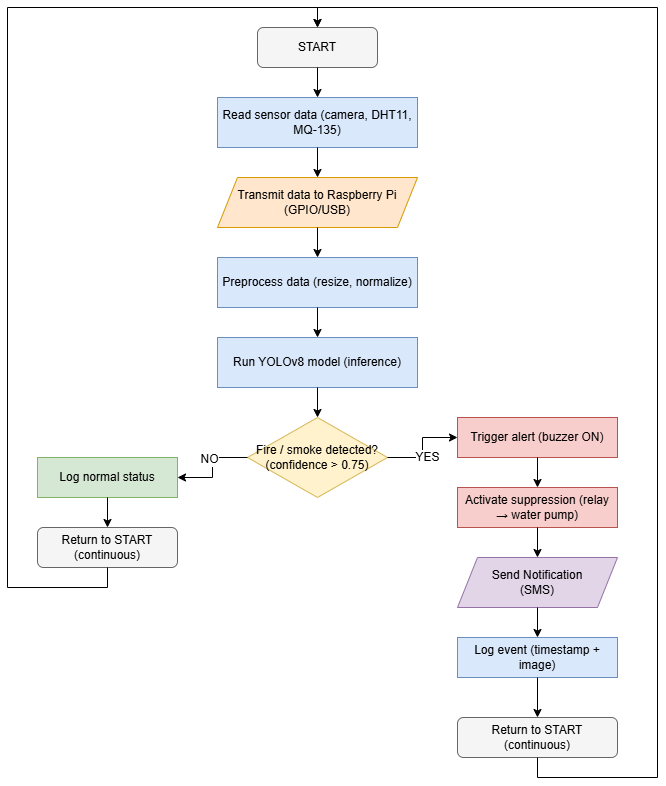

The diagram above was exported from draw.io. Its source (the exported page's mxGraphModel, read from the mxfile embedded in the PNG):
<mxGraphModel dx="1414" dy="2066" grid="1" gridSize="10" guides="1" tooltips="1" connect="1" arrows="1" fold="1" page="1" pageScale="1" pageWidth="827" pageHeight="1169" math="0" shadow="0">
  <root>
    <mxCell id="0" />
    <mxCell id="1" parent="0" />
    <mxCell id="start" parent="1" style="rounded=1;whiteSpace=wrap;html=1;fillColor=#f5f5f5;strokeColor=#666666;" value="START" vertex="1">
      <mxGeometry height="40" width="120" x="320" y="20" as="geometry" />
    </mxCell>
    <mxCell id="read" parent="1" style="rounded=0;whiteSpace=wrap;html=1;fillColor=#dae8fc;strokeColor=#6c8ebf;" value="Read sensor data (camera, DHT11, MQ-135)" vertex="1">
      <mxGeometry height="50" width="200" x="280" y="90" as="geometry" />
    </mxCell>
    <mxCell id="transmit" parent="1" style="shape=parallelogram;perimeter=parallelogramPerimeter;whiteSpace=wrap;html=1;fixedSize=1;fillColor=#ffe6cc;strokeColor=#d79b00;" value="Transmit data to Raspberry Pi (GPIO/USB)" vertex="1">
      <mxGeometry height="50" width="200" x="280" y="170" as="geometry" />
    </mxCell>
    <mxCell id="preprocess" parent="1" style="rounded=0;whiteSpace=wrap;html=1;fillColor=#dae8fc;strokeColor=#6c8ebf;" value="Preprocess data (resize, normalize)" vertex="1">
      <mxGeometry height="50" width="200" x="280" y="250" as="geometry" />
    </mxCell>
    <mxCell id="yolo" parent="1" style="rounded=0;whiteSpace=wrap;html=1;fillColor=#dae8fc;strokeColor=#6c8ebf;" value="Run YOLOv8 model (inference)" vertex="1">
      <mxGeometry height="50" width="200" x="280" y="330" as="geometry" />
    </mxCell>
    <mxCell id="decision" parent="1" style="rhombus;whiteSpace=wrap;html=1;fillColor=#fff2cc;strokeColor=#d6b656;" value="Fire / smoke detected? (confidence &gt; 0.75)" vertex="1">
      <mxGeometry height="80" width="140" x="310" y="410" as="geometry" />
    </mxCell>
    <mxCell id="alert" parent="1" style="rounded=0;whiteSpace=wrap;html=1;fillColor=#f8cecc;strokeColor=#b85450;" value="Trigger alert (buzzer ON)" vertex="1">
      <mxGeometry height="40" width="160" x="520" y="410" as="geometry" />
    </mxCell>
    <mxCell id="suppress" parent="1" style="rounded=0;whiteSpace=wrap;html=1;fillColor=#f8cecc;strokeColor=#b85450;" value="Activate suppression (relay → water pump)" vertex="1">
      <mxGeometry height="40" width="160" x="520" y="480" as="geometry" />
    </mxCell>
    <mxCell id="iot" parent="1" style="shape=parallelogram;perimeter=parallelogramPerimeter;whiteSpace=wrap;html=1;fixedSize=1;fillColor=#e1d5e7;strokeColor=#9673a6;" value="Send Notification&lt;div&gt;(SMS)&lt;/div&gt;" vertex="1">
      <mxGeometry height="50" width="160" x="520" y="550" as="geometry" />
    </mxCell>
    <mxCell id="log" parent="1" style="rounded=0;whiteSpace=wrap;html=1;fillColor=#dae8fc;strokeColor=#6c8ebf;" value="Log event (timestamp + image)" vertex="1">
      <mxGeometry height="40" width="160" x="520" y="630" as="geometry" />
    </mxCell>
    <mxCell id="log_normal" parent="1" style="rounded=0;whiteSpace=wrap;html=1;fillColor=#d5e8d4;strokeColor=#82b366;" value="Log normal status" vertex="1">
      <mxGeometry height="40" width="140" x="100" y="450" as="geometry" />
    </mxCell>
    <mxCell id="return_yes" parent="1" style="rounded=1;whiteSpace=wrap;html=1;fillColor=#f5f5f5;strokeColor=#666666;" value="Return to START (continuous)" vertex="1">
      <mxGeometry height="40" width="160" x="520" y="710" as="geometry" />
    </mxCell>
    <mxCell id="return_no" parent="1" style="rounded=1;whiteSpace=wrap;html=1;fillColor=#f5f5f5;strokeColor=#666666;" value="Return to START (continuous)" vertex="1">
      <mxGeometry height="40" width="140" x="100" y="520" as="geometry" />
    </mxCell>
    <mxCell id="edge1" edge="1" parent="1" source="start" style="edgeStyle=orthogonalEdgeStyle;rounded=0;orthogonalLoop=1;jettySize=auto;html=1;" target="read">
      <mxGeometry relative="1" as="geometry" />
    </mxCell>
    <mxCell id="edge2" edge="1" parent="1" source="read" style="edgeStyle=orthogonalEdgeStyle;rounded=0;orthogonalLoop=1;jettySize=auto;html=1;" target="transmit">
      <mxGeometry relative="1" as="geometry" />
    </mxCell>
    <mxCell id="edge3" edge="1" parent="1" source="transmit" style="edgeStyle=orthogonalEdgeStyle;rounded=0;orthogonalLoop=1;jettySize=auto;html=1;" target="preprocess">
      <mxGeometry relative="1" as="geometry" />
    </mxCell>
    <mxCell id="edge4" edge="1" parent="1" source="preprocess" style="edgeStyle=orthogonalEdgeStyle;rounded=0;orthogonalLoop=1;jettySize=auto;html=1;" target="yolo">
      <mxGeometry relative="1" as="geometry" />
    </mxCell>
    <mxCell id="edge5" edge="1" parent="1" source="yolo" style="edgeStyle=orthogonalEdgeStyle;rounded=0;orthogonalLoop=1;jettySize=auto;html=1;" target="decision">
      <mxGeometry relative="1" as="geometry" />
    </mxCell>
    <mxCell id="edge_yes" edge="1" parent="1" source="decision" style="edgeStyle=orthogonalEdgeStyle;rounded=0;orthogonalLoop=1;jettySize=auto;html=1;exitX=1;exitY=0.5;entryX=0;entryY=0.5;" target="alert">
      <mxGeometry relative="1" as="geometry" />
    </mxCell>
    <mxCell id="label_yes" parent="edge_yes" style="text;html=1;align=center;verticalAlign=middle;resizable=0;points=[];labelBackgroundColor=#ffffff;" value="YES" vertex="1">
      <mxGeometry relative="1" x="-0.2" y="-4" as="geometry">
        <mxPoint as="offset" />
      </mxGeometry>
    </mxCell>
    <mxCell id="edge_no" edge="1" parent="1" source="decision" style="edgeStyle=orthogonalEdgeStyle;rounded=0;orthogonalLoop=1;jettySize=auto;html=1;exitX=0;exitY=0.5;entryX=1;entryY=0.5;" target="log_normal">
      <mxGeometry relative="1" as="geometry" />
    </mxCell>
    <mxCell id="label_no" parent="edge_no" style="text;html=1;align=center;verticalAlign=middle;resizable=0;points=[];labelBackgroundColor=#ffffff;" value="NO" vertex="1">
      <mxGeometry relative="1" x="-0.2" y="-4" as="geometry">
        <mxPoint as="offset" />
      </mxGeometry>
    </mxCell>
    <mxCell id="edge_alert_suppress" edge="1" parent="1" source="alert" style="edgeStyle=orthogonalEdgeStyle;rounded=0;orthogonalLoop=1;jettySize=auto;html=1;" target="suppress">
      <mxGeometry relative="1" as="geometry" />
    </mxCell>
    <mxCell id="edge_suppress_iot" edge="1" parent="1" source="suppress" style="edgeStyle=orthogonalEdgeStyle;rounded=0;orthogonalLoop=1;jettySize=auto;html=1;" target="iot">
      <mxGeometry relative="1" as="geometry" />
    </mxCell>
    <mxCell id="edge_iot_log" edge="1" parent="1" source="iot" style="edgeStyle=orthogonalEdgeStyle;rounded=0;orthogonalLoop=1;jettySize=auto;html=1;" target="log">
      <mxGeometry relative="1" as="geometry" />
    </mxCell>
    <mxCell id="edge_log_return" edge="1" parent="1" source="log" style="edgeStyle=orthogonalEdgeStyle;rounded=0;orthogonalLoop=1;jettySize=auto;html=1;" target="return_yes">
      <mxGeometry relative="1" as="geometry" />
    </mxCell>
    <mxCell id="edge_return_loop_yes" edge="1" parent="1" source="return_yes" style="edgeStyle=orthogonalEdgeStyle;rounded=0;orthogonalLoop=1;jettySize=auto;html=1;exitX=0.5;exitY=1;entryX=0.5;entryY=0;" target="start">
      <mxGeometry relative="1" as="geometry">
        <Array as="points">
          <mxPoint x="600" y="770" />
          <mxPoint x="720" y="770" />
          <mxPoint x="720" />
          <mxPoint x="380" />
        </Array>
      </mxGeometry>
    </mxCell>
    <mxCell id="edge_normal_return" edge="1" parent="1" source="log_normal" style="edgeStyle=orthogonalEdgeStyle;rounded=0;orthogonalLoop=1;jettySize=auto;html=1;" target="return_no">
      <mxGeometry relative="1" as="geometry" />
    </mxCell>
    <mxCell id="edge_return_loop_no" edge="1" parent="1" source="return_no" style="edgeStyle=orthogonalEdgeStyle;rounded=0;orthogonalLoop=1;jettySize=auto;html=1;exitX=0.5;exitY=1;entryX=0.5;entryY=0;" target="start">
      <mxGeometry relative="1" as="geometry">
        <Array as="points">
          <mxPoint x="170" y="580" />
          <mxPoint x="70" y="580" />
          <mxPoint x="70" />
          <mxPoint x="380" />
        </Array>
      </mxGeometry>
    </mxCell>
  </root>
</mxGraphModel>